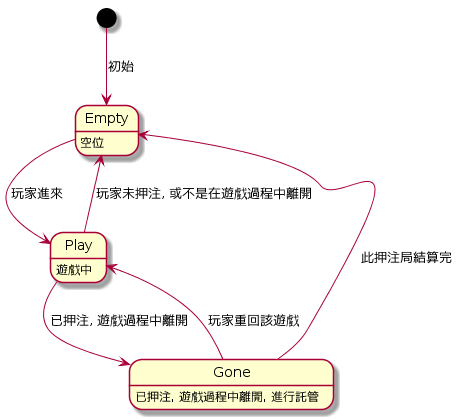

The diagram above was rendered by PlantUML. Its source (embedded in the PNG):
@startuml
Empty : 空位
Play : 遊戲中
Gone : 已押注, 遊戲過程中離開, 進行託管

[*] --> Empty : 初始
Empty --> Play : 玩家進來
Play --> Empty : 玩家未押注, 或不是在遊戲過程中離開
Play --> Gone : 已押注, 遊戲過程中離開
Gone --> Play : 玩家重回該遊戲
Gone --> Empty : 此押注局結算完
@enduml